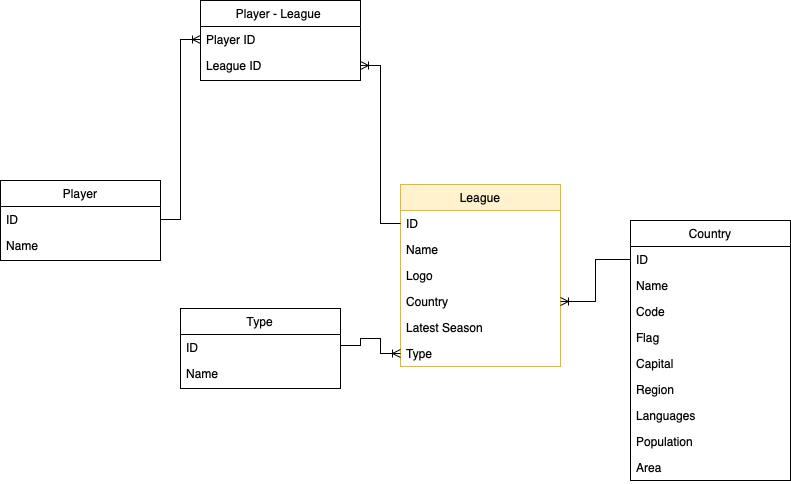

The diagram above was exported from draw.io. Its source (the exported page's mxGraphModel, read from the mxfile embedded in the PNG):
<mxGraphModel dx="830" dy="550" grid="1" gridSize="10" guides="1" tooltips="1" connect="1" arrows="1" fold="1" page="1" pageScale="1" pageWidth="827" pageHeight="1169" math="0" shadow="0">
  <root>
    <mxCell id="WIyWlLk6GJQsqaUBKTNV-0" />
    <mxCell id="WIyWlLk6GJQsqaUBKTNV-1" parent="WIyWlLk6GJQsqaUBKTNV-0" />
    <mxCell id="zkfFHV4jXpPFQw0GAbJ--0" value="League" style="swimlane;fontStyle=0;align=center;verticalAlign=top;childLayout=stackLayout;horizontal=1;startSize=26;horizontalStack=0;resizeParent=1;resizeLast=0;collapsible=1;marginBottom=0;rounded=0;shadow=0;strokeWidth=1;fillColor=#fff2cc;strokeColor=#d6b656;" parent="WIyWlLk6GJQsqaUBKTNV-1" vertex="1">
      <mxGeometry x="430" y="274" width="160" height="182" as="geometry">
        <mxRectangle x="230" y="140" width="160" height="26" as="alternateBounds" />
      </mxGeometry>
    </mxCell>
    <mxCell id="gvG-vjKVuLdYWXsqMh1l-7" value="ID" style="text;align=left;verticalAlign=top;spacingLeft=4;spacingRight=4;overflow=hidden;rotatable=0;points=[[0,0.5],[1,0.5]];portConstraint=eastwest;rounded=0;shadow=0;html=0;" parent="zkfFHV4jXpPFQw0GAbJ--0" vertex="1">
      <mxGeometry y="26" width="160" height="26" as="geometry" />
    </mxCell>
    <mxCell id="zkfFHV4jXpPFQw0GAbJ--1" value="Name" style="text;align=left;verticalAlign=top;spacingLeft=4;spacingRight=4;overflow=hidden;rotatable=0;points=[[0,0.5],[1,0.5]];portConstraint=eastwest;" parent="zkfFHV4jXpPFQw0GAbJ--0" vertex="1">
      <mxGeometry y="52" width="160" height="26" as="geometry" />
    </mxCell>
    <mxCell id="zkfFHV4jXpPFQw0GAbJ--2" value="Logo" style="text;align=left;verticalAlign=top;spacingLeft=4;spacingRight=4;overflow=hidden;rotatable=0;points=[[0,0.5],[1,0.5]];portConstraint=eastwest;rounded=0;shadow=0;html=0;" parent="zkfFHV4jXpPFQw0GAbJ--0" vertex="1">
      <mxGeometry y="78" width="160" height="26" as="geometry" />
    </mxCell>
    <mxCell id="zkfFHV4jXpPFQw0GAbJ--3" value="Country" style="text;align=left;verticalAlign=top;spacingLeft=4;spacingRight=4;overflow=hidden;rotatable=0;points=[[0,0.5],[1,0.5]];portConstraint=eastwest;rounded=0;shadow=0;html=0;" parent="zkfFHV4jXpPFQw0GAbJ--0" vertex="1">
      <mxGeometry y="104" width="160" height="26" as="geometry" />
    </mxCell>
    <mxCell id="gvG-vjKVuLdYWXsqMh1l-0" value="Latest Season" style="text;align=left;verticalAlign=top;spacingLeft=4;spacingRight=4;overflow=hidden;rotatable=0;points=[[0,0.5],[1,0.5]];portConstraint=eastwest;rounded=0;shadow=0;html=0;" parent="zkfFHV4jXpPFQw0GAbJ--0" vertex="1">
      <mxGeometry y="130" width="160" height="26" as="geometry" />
    </mxCell>
    <mxCell id="gvG-vjKVuLdYWXsqMh1l-4" value="Type" style="text;align=left;verticalAlign=top;spacingLeft=4;spacingRight=4;overflow=hidden;rotatable=0;points=[[0,0.5],[1,0.5]];portConstraint=eastwest;rounded=0;shadow=0;html=0;" parent="zkfFHV4jXpPFQw0GAbJ--0" vertex="1">
      <mxGeometry y="156" width="160" height="26" as="geometry" />
    </mxCell>
    <mxCell id="zkfFHV4jXpPFQw0GAbJ--17" value="Country&#10;" style="swimlane;fontStyle=0;align=center;verticalAlign=top;childLayout=stackLayout;horizontal=1;startSize=26;horizontalStack=0;resizeParent=1;resizeLast=0;collapsible=1;marginBottom=0;rounded=0;shadow=0;strokeWidth=1;" parent="WIyWlLk6GJQsqaUBKTNV-1" vertex="1">
      <mxGeometry x="660" y="310" width="160" height="260" as="geometry">
        <mxRectangle x="550" y="140" width="160" height="26" as="alternateBounds" />
      </mxGeometry>
    </mxCell>
    <mxCell id="zkfFHV4jXpPFQw0GAbJ--18" value="ID" style="text;align=left;verticalAlign=top;spacingLeft=4;spacingRight=4;overflow=hidden;rotatable=0;points=[[0,0.5],[1,0.5]];portConstraint=eastwest;" parent="zkfFHV4jXpPFQw0GAbJ--17" vertex="1">
      <mxGeometry y="26" width="160" height="26" as="geometry" />
    </mxCell>
    <mxCell id="gvG-vjKVuLdYWXsqMh1l-1" value="Name" style="text;align=left;verticalAlign=top;spacingLeft=4;spacingRight=4;overflow=hidden;rotatable=0;points=[[0,0.5],[1,0.5]];portConstraint=eastwest;rounded=0;shadow=0;html=0;" parent="zkfFHV4jXpPFQw0GAbJ--17" vertex="1">
      <mxGeometry y="52" width="160" height="26" as="geometry" />
    </mxCell>
    <mxCell id="t5UtsdaX01dXGmZX6jxf-0" value="Code" style="text;align=left;verticalAlign=top;spacingLeft=4;spacingRight=4;overflow=hidden;rotatable=0;points=[[0,0.5],[1,0.5]];portConstraint=eastwest;rounded=0;shadow=0;html=0;" parent="zkfFHV4jXpPFQw0GAbJ--17" vertex="1">
      <mxGeometry y="78" width="160" height="26" as="geometry" />
    </mxCell>
    <mxCell id="etwrMHCAbbAB8prpBnkl-6" value="Flag" style="text;align=left;verticalAlign=top;spacingLeft=4;spacingRight=4;overflow=hidden;rotatable=0;points=[[0,0.5],[1,0.5]];portConstraint=eastwest;rounded=0;shadow=0;html=0;" parent="zkfFHV4jXpPFQw0GAbJ--17" vertex="1">
      <mxGeometry y="104" width="160" height="26" as="geometry" />
    </mxCell>
    <mxCell id="1gq2whle2dEeWWUp4gje-0" value="Capital" style="text;align=left;verticalAlign=top;spacingLeft=4;spacingRight=4;overflow=hidden;rotatable=0;points=[[0,0.5],[1,0.5]];portConstraint=eastwest;rounded=0;shadow=0;html=0;" parent="zkfFHV4jXpPFQw0GAbJ--17" vertex="1">
      <mxGeometry y="130" width="160" height="26" as="geometry" />
    </mxCell>
    <mxCell id="1gq2whle2dEeWWUp4gje-1" value="Region" style="text;align=left;verticalAlign=top;spacingLeft=4;spacingRight=4;overflow=hidden;rotatable=0;points=[[0,0.5],[1,0.5]];portConstraint=eastwest;rounded=0;shadow=0;html=0;" parent="zkfFHV4jXpPFQw0GAbJ--17" vertex="1">
      <mxGeometry y="156" width="160" height="26" as="geometry" />
    </mxCell>
    <mxCell id="1gq2whle2dEeWWUp4gje-2" value="Languages" style="text;align=left;verticalAlign=top;spacingLeft=4;spacingRight=4;overflow=hidden;rotatable=0;points=[[0,0.5],[1,0.5]];portConstraint=eastwest;rounded=0;shadow=0;html=0;" parent="zkfFHV4jXpPFQw0GAbJ--17" vertex="1">
      <mxGeometry y="182" width="160" height="26" as="geometry" />
    </mxCell>
    <mxCell id="1gq2whle2dEeWWUp4gje-3" value="Population" style="text;align=left;verticalAlign=top;spacingLeft=4;spacingRight=4;overflow=hidden;rotatable=0;points=[[0,0.5],[1,0.5]];portConstraint=eastwest;rounded=0;shadow=0;html=0;" parent="zkfFHV4jXpPFQw0GAbJ--17" vertex="1">
      <mxGeometry y="208" width="160" height="26" as="geometry" />
    </mxCell>
    <mxCell id="1gq2whle2dEeWWUp4gje-4" value="Area" style="text;align=left;verticalAlign=top;spacingLeft=4;spacingRight=4;overflow=hidden;rotatable=0;points=[[0,0.5],[1,0.5]];portConstraint=eastwest;rounded=0;shadow=0;html=0;" parent="zkfFHV4jXpPFQw0GAbJ--17" vertex="1">
      <mxGeometry y="234" width="160" height="26" as="geometry" />
    </mxCell>
    <mxCell id="gvG-vjKVuLdYWXsqMh1l-6" style="edgeStyle=orthogonalEdgeStyle;rounded=0;orthogonalLoop=1;jettySize=auto;html=1;entryX=0;entryY=0.5;entryDx=0;entryDy=0;startArrow=ERoneToMany;startFill=0;endArrow=none;endFill=0;" parent="WIyWlLk6GJQsqaUBKTNV-1" source="zkfFHV4jXpPFQw0GAbJ--3" target="zkfFHV4jXpPFQw0GAbJ--18" edge="1">
      <mxGeometry relative="1" as="geometry" />
    </mxCell>
    <mxCell id="gvG-vjKVuLdYWXsqMh1l-8" value="Player" style="swimlane;fontStyle=0;align=center;verticalAlign=top;childLayout=stackLayout;horizontal=1;startSize=26;horizontalStack=0;resizeParent=1;resizeLast=0;collapsible=1;marginBottom=0;rounded=0;shadow=0;strokeWidth=1;" parent="WIyWlLk6GJQsqaUBKTNV-1" vertex="1">
      <mxGeometry x="30" y="270" width="160" height="80" as="geometry">
        <mxRectangle x="550" y="140" width="160" height="26" as="alternateBounds" />
      </mxGeometry>
    </mxCell>
    <mxCell id="gvG-vjKVuLdYWXsqMh1l-9" value="ID" style="text;align=left;verticalAlign=top;spacingLeft=4;spacingRight=4;overflow=hidden;rotatable=0;points=[[0,0.5],[1,0.5]];portConstraint=eastwest;" parent="gvG-vjKVuLdYWXsqMh1l-8" vertex="1">
      <mxGeometry y="26" width="160" height="26" as="geometry" />
    </mxCell>
    <mxCell id="gvG-vjKVuLdYWXsqMh1l-17" value="Name" style="text;align=left;verticalAlign=top;spacingLeft=4;spacingRight=4;overflow=hidden;rotatable=0;points=[[0,0.5],[1,0.5]];portConstraint=eastwest;" parent="gvG-vjKVuLdYWXsqMh1l-8" vertex="1">
      <mxGeometry y="52" width="160" height="26" as="geometry" />
    </mxCell>
    <mxCell id="gvG-vjKVuLdYWXsqMh1l-13" value="Player - League " style="swimlane;fontStyle=0;align=center;verticalAlign=top;childLayout=stackLayout;horizontal=1;startSize=26;horizontalStack=0;resizeParent=1;resizeLast=0;collapsible=1;marginBottom=0;rounded=0;shadow=0;strokeWidth=1;" parent="WIyWlLk6GJQsqaUBKTNV-1" vertex="1">
      <mxGeometry x="230" y="90" width="160" height="80" as="geometry">
        <mxRectangle x="550" y="140" width="160" height="26" as="alternateBounds" />
      </mxGeometry>
    </mxCell>
    <mxCell id="gvG-vjKVuLdYWXsqMh1l-14" value="Player ID" style="text;align=left;verticalAlign=top;spacingLeft=4;spacingRight=4;overflow=hidden;rotatable=0;points=[[0,0.5],[1,0.5]];portConstraint=eastwest;" parent="gvG-vjKVuLdYWXsqMh1l-13" vertex="1">
      <mxGeometry y="26" width="160" height="26" as="geometry" />
    </mxCell>
    <mxCell id="gvG-vjKVuLdYWXsqMh1l-15" value="League ID" style="text;align=left;verticalAlign=top;spacingLeft=4;spacingRight=4;overflow=hidden;rotatable=0;points=[[0,0.5],[1,0.5]];portConstraint=eastwest;" parent="gvG-vjKVuLdYWXsqMh1l-13" vertex="1">
      <mxGeometry y="52" width="160" height="26" as="geometry" />
    </mxCell>
    <mxCell id="gvG-vjKVuLdYWXsqMh1l-16" style="edgeStyle=orthogonalEdgeStyle;rounded=0;orthogonalLoop=1;jettySize=auto;html=1;entryX=1;entryY=0.5;entryDx=0;entryDy=0;startArrow=none;startFill=0;endArrow=ERoneToMany;endFill=0;" parent="WIyWlLk6GJQsqaUBKTNV-1" source="gvG-vjKVuLdYWXsqMh1l-7" target="gvG-vjKVuLdYWXsqMh1l-15" edge="1">
      <mxGeometry relative="1" as="geometry" />
    </mxCell>
    <mxCell id="gvG-vjKVuLdYWXsqMh1l-19" style="edgeStyle=orthogonalEdgeStyle;rounded=0;orthogonalLoop=1;jettySize=auto;html=1;entryX=1;entryY=0.5;entryDx=0;entryDy=0;startArrow=ERoneToMany;startFill=0;endArrow=none;endFill=0;" parent="WIyWlLk6GJQsqaUBKTNV-1" source="gvG-vjKVuLdYWXsqMh1l-14" target="gvG-vjKVuLdYWXsqMh1l-9" edge="1">
      <mxGeometry relative="1" as="geometry" />
    </mxCell>
    <mxCell id="etwrMHCAbbAB8prpBnkl-5" style="edgeStyle=orthogonalEdgeStyle;rounded=0;orthogonalLoop=1;jettySize=auto;html=1;endArrow=ERoneToMany;endFill=0;entryX=0;entryY=0.5;entryDx=0;entryDy=0;" parent="WIyWlLk6GJQsqaUBKTNV-1" source="etwrMHCAbbAB8prpBnkl-1" target="gvG-vjKVuLdYWXsqMh1l-4" edge="1">
      <mxGeometry relative="1" as="geometry">
        <mxPoint x="380" y="435" as="sourcePoint" />
        <mxPoint x="410" y="450" as="targetPoint" />
        <Array as="points">
          <mxPoint x="390" y="435" />
          <mxPoint x="390" y="428" />
          <mxPoint x="410" y="428" />
          <mxPoint x="410" y="443" />
        </Array>
      </mxGeometry>
    </mxCell>
    <mxCell id="etwrMHCAbbAB8prpBnkl-0" value="Type" style="swimlane;fontStyle=0;align=center;verticalAlign=top;childLayout=stackLayout;horizontal=1;startSize=26;horizontalStack=0;resizeParent=1;resizeLast=0;collapsible=1;marginBottom=0;rounded=0;shadow=0;strokeWidth=1;" parent="WIyWlLk6GJQsqaUBKTNV-1" vertex="1">
      <mxGeometry x="210" y="398" width="160" height="80" as="geometry">
        <mxRectangle x="550" y="140" width="160" height="26" as="alternateBounds" />
      </mxGeometry>
    </mxCell>
    <mxCell id="etwrMHCAbbAB8prpBnkl-1" value="ID" style="text;align=left;verticalAlign=top;spacingLeft=4;spacingRight=4;overflow=hidden;rotatable=0;points=[[0,0.5],[1,0.5]];portConstraint=eastwest;" parent="etwrMHCAbbAB8prpBnkl-0" vertex="1">
      <mxGeometry y="26" width="160" height="26" as="geometry" />
    </mxCell>
    <mxCell id="etwrMHCAbbAB8prpBnkl-4" value="Name" style="text;align=left;verticalAlign=top;spacingLeft=4;spacingRight=4;overflow=hidden;rotatable=0;points=[[0,0.5],[1,0.5]];portConstraint=eastwest;" parent="etwrMHCAbbAB8prpBnkl-0" vertex="1">
      <mxGeometry y="52" width="160" height="26" as="geometry" />
    </mxCell>
  </root>
</mxGraphModel>